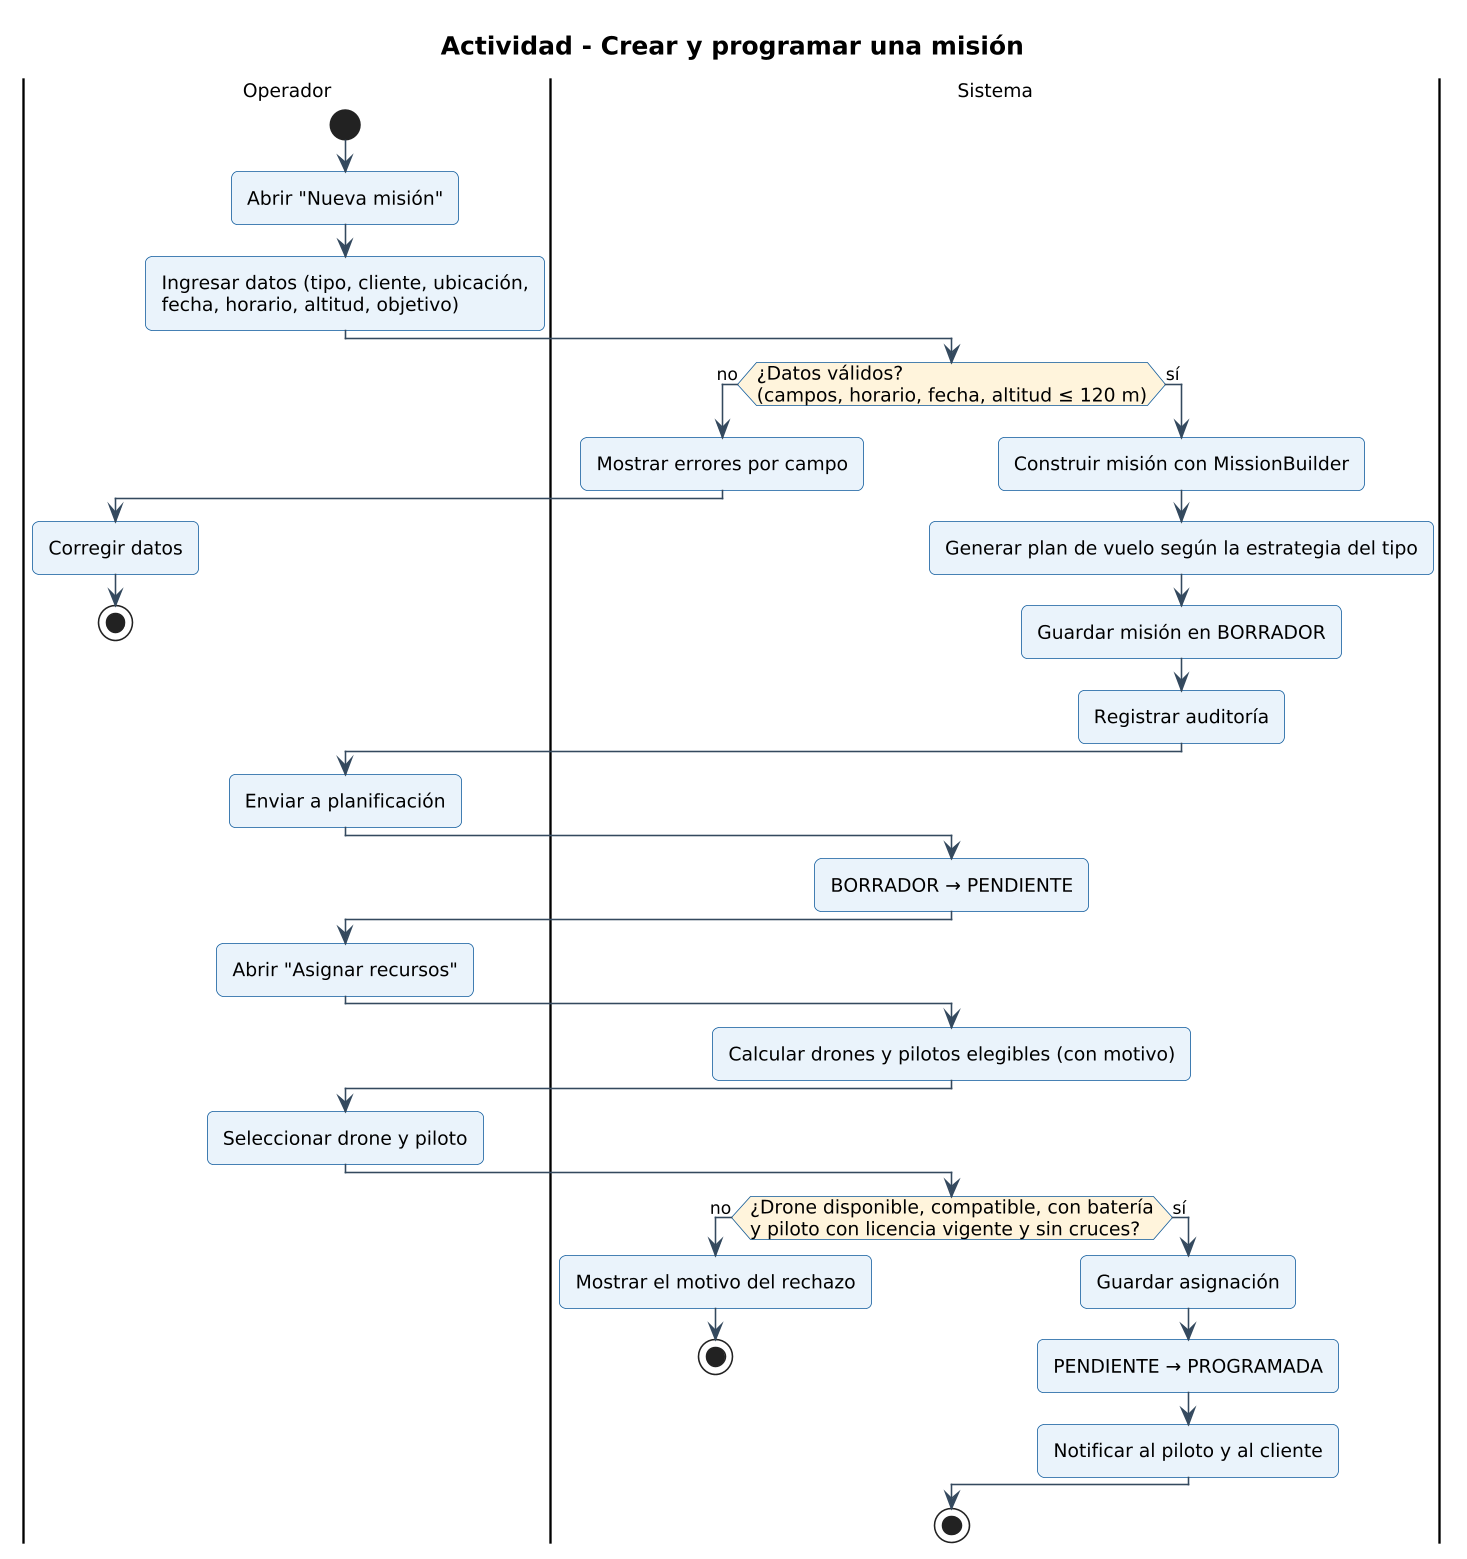

The diagram above was rendered by PlantUML. Its source (embedded in the PNG):
@startuml 01-crear-mision
!include ../_estilo.iuml
title Actividad - Crear y programar una misión
|Operador|
start
:Abrir "Nueva misión";
:Ingresar datos (tipo, cliente, ubicación,\nfecha, horario, altitud, objetivo);
|Sistema|
if (¿Datos válidos?\n(campos, horario, fecha, altitud ≤ 120 m)) then (no)
  :Mostrar errores por campo;
  |Operador|
  :Corregir datos;
  stop
else (sí)
  |Sistema|
  :Construir misión con MissionBuilder;
  :Generar plan de vuelo según la estrategia del tipo;
  :Guardar misión en BORRADOR;
  :Registrar auditoría;
endif
|Operador|
:Enviar a planificación;
|Sistema|
:BORRADOR → PENDIENTE;
|Operador|
:Abrir "Asignar recursos";
|Sistema|
:Calcular drones y pilotos elegibles (con motivo);
|Operador|
:Seleccionar drone y piloto;
|Sistema|
if (¿Drone disponible, compatible, con batería\ny piloto con licencia vigente y sin cruces?) then (no)
  :Mostrar el motivo del rechazo;
  stop
else (sí)
  :Guardar asignación;
  :PENDIENTE → PROGRAMADA;
  :Notificar al piloto y al cliente;
endif
stop
@enduml